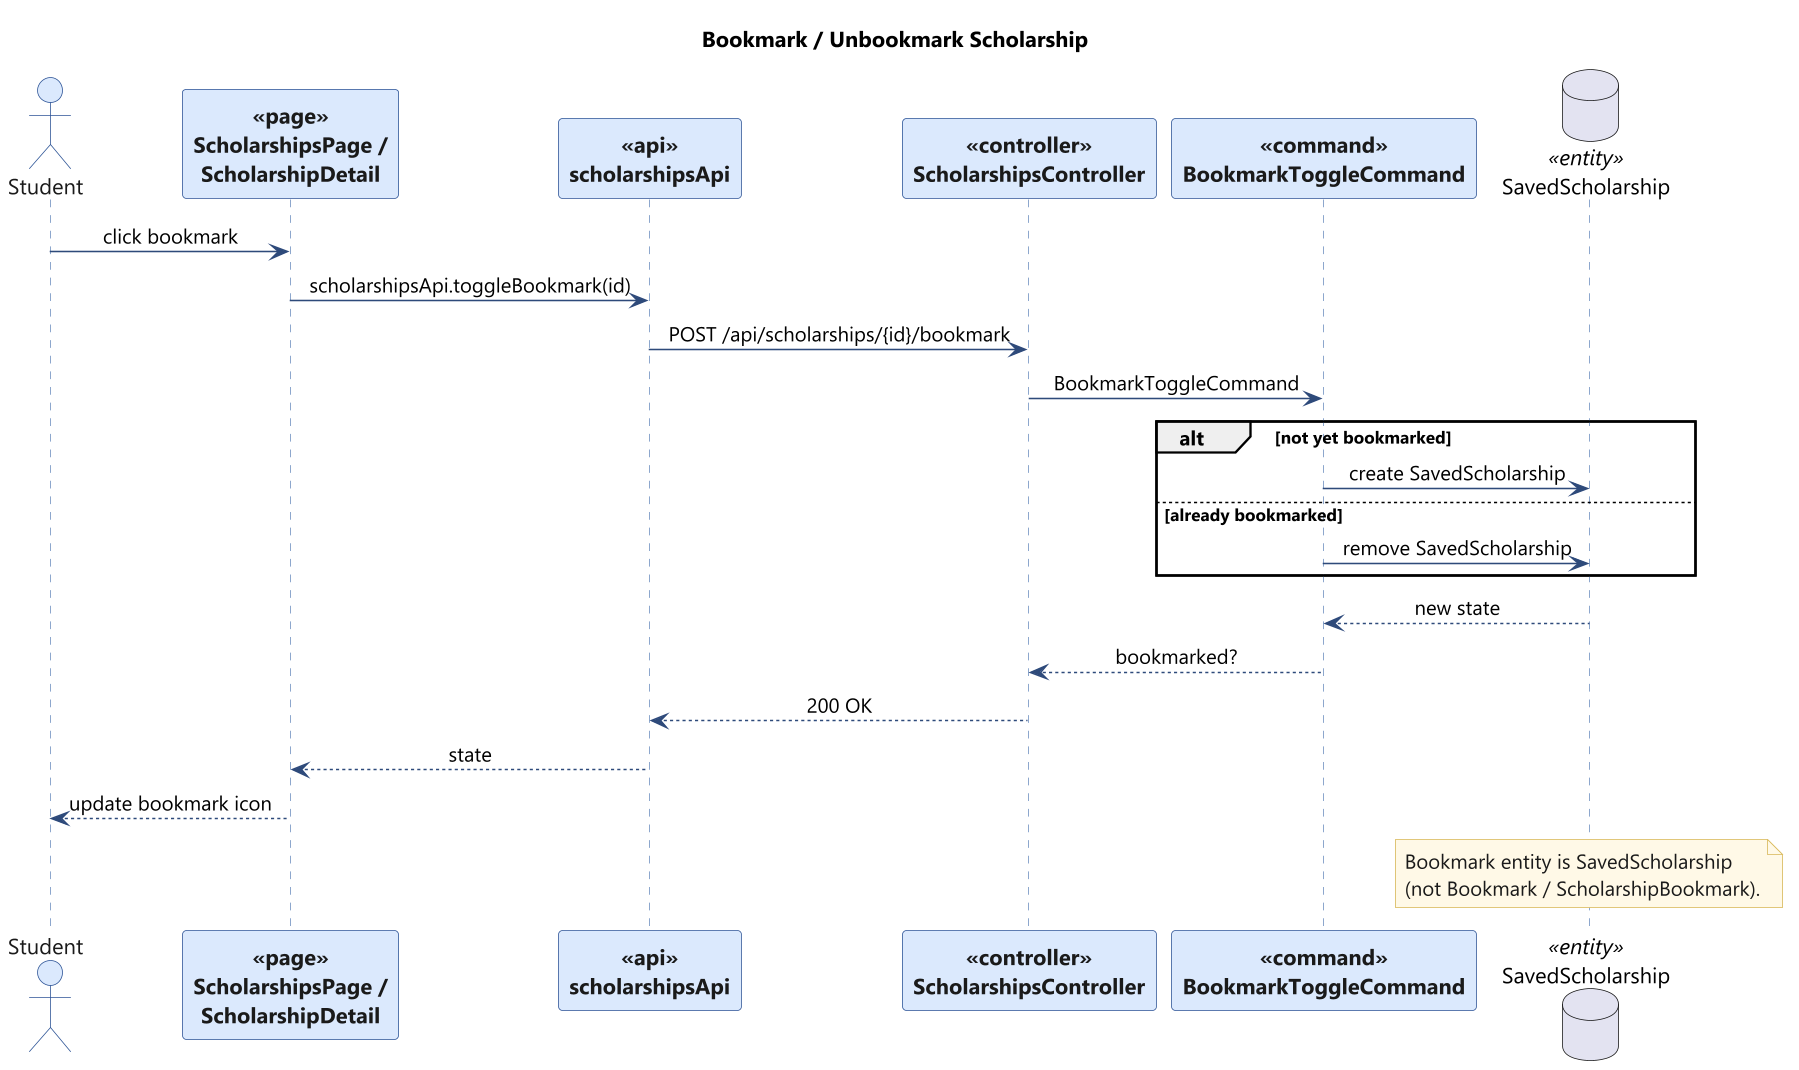

The diagram above was rendered by PlantUML. Its source (embedded in the PNG):
@startuml
skinparam backgroundColor #FFFFFF
skinparam shadowing false
skinparam defaultFontName "Segoe UI"
skinparam dpi 150
skinparam maxMessageSize 240
skinparam sequenceMessageAlign center
skinparam sequence {
  ArrowColor #2E4A7B
  LifeLineBorderColor #6C8EBF
  LifeLineBackgroundColor #EAF1FB
  ParticipantBorderColor #2E5496
  ParticipantBackgroundColor #DAE8FC
  ParticipantFontColor #1A1A1A
  ParticipantFontStyle bold
  ActorBorderColor #2E5496
  ActorBackgroundColor #DAE8FC
  ActorFontColor #1A1A1A
}
skinparam note {
  BackgroundColor #FFF9E6
  BorderColor #D6B656
  FontColor #1A1A1A
}
title Bookmark / Unbookmark Scholarship

actor "Student" as ST
participant "ScholarshipsPage /\nScholarshipDetail" as PAGE <<page>>
participant "scholarshipsApi" as API <<api>>
participant "ScholarshipsController" as CTRL <<controller>>
participant "BookmarkToggleCommand" as CMD <<command>>
database "SavedScholarship" as SS <<entity>>
ST -> PAGE : click bookmark
PAGE -> API : scholarshipsApi.toggleBookmark(id)
API -> CTRL : POST /api/scholarships/{id}/bookmark
CTRL -> CMD : BookmarkToggleCommand
alt not yet bookmarked
  CMD -> SS : create SavedScholarship
else already bookmarked
  CMD -> SS : remove SavedScholarship
end
SS --> CMD : new state
CMD --> CTRL : bookmarked?
CTRL --> API : 200 OK
API --> PAGE : state
PAGE --> ST : update bookmark icon
note over SS : Bookmark entity is SavedScholarship\n(not Bookmark / ScholarshipBookmark).

@enduml